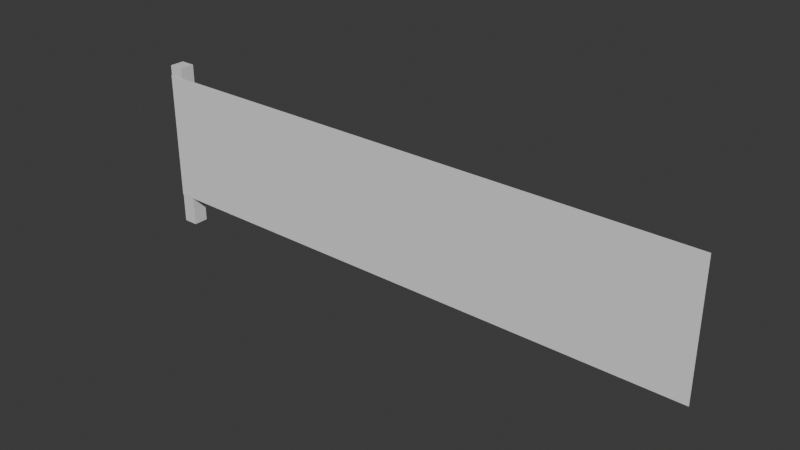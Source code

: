 # Source: post.blend  (saved by Blender 5.1.29; exported with 4.5.12 LTS)
import bpy
from mathutils import Matrix  # noqa: F401  (used for matrix-valued properties, if any)

bpy.ops.wm.read_factory_settings(use_empty=True)
scene = bpy.context.scene
scene.name = 'Scene'

# ---- collections
col_collection = bpy.data.collections.new('Collection'); scene.collection.children.link(col_collection)

# ---- materials (node trees are filled in below, after node groups)
mat_material_002 = bpy.data.materials.new('Material.002')

# ---- material node trees
mat_material_002.use_nodes = True; mat_material_002.node_tree.nodes.clear()
_N = mat_material_002.node_tree.nodes; _L = mat_material_002.node_tree.links
n0 = _N.new('ShaderNodeBsdfPrincipled'); n0.name = 'Principled BSDF'; n0.location = (-200, 100)
n1 = _N.new('ShaderNodeOutputMaterial'); n1.name = 'Material Output'; n1.location = (200, 100)
_L.new(n0.outputs[0], n1.inputs[0])
n1.is_active_output = True

# ---- world
world_world = bpy.data.worlds.new('World'); scene.world = world_world
world_world.use_nodes = True; world_world.node_tree.nodes.clear()
_N = world_world.node_tree.nodes; _L = world_world.node_tree.links
n0 = _N.new('ShaderNodeOutputWorld'); n0.name = 'World Output'; n0.location = (200, 100)
n1 = _N.new('ShaderNodeBackground'); n1.name = 'Background'; n1.location = (-200, 100)
n1.inputs[0].default_value = (0.05088, 0.05088, 0.05088, 1.0)
_L.new(n1.outputs[0], n0.inputs[0])
n0.is_active_output = True
world_world.color = (0.05088, 0.05088, 0.05088)
world_world.sun_shadow_jitter_overblur = 0.0

# ---- meshes
me_plane = bpy.data.meshes.new('Plane')
me_plane.from_pydata([(-1.0, -1.0, 0.0), (1.0, -1.0, 0.0), (-1.0, 1.0, 0.0), (1.0, 1.0, 0.0)], [], [(0, 1, 3, 2)])
_uv = me_plane.uv_layers.new(name='UVMap')
_uv.uv.foreach_set('vector', [0.0, 0.0, 1.0, 0.0, 1.0, 1.0, 0.0, 1.0])
me_plane.update()
me_cube_001 = bpy.data.meshes.new('Cube.001')
me_cube_001.from_pydata([(-1.0, -1.0, -1.0), (-1.0, -1.0, 1.0), (-1.0, 1.0, -1.0), (-1.0, 1.0, 1.0), (1.0, -1.0, -1.0), (1.0, -1.0, 1.0), (1.0, 1.0, -1.0), (1.0, 1.0, 1.0)], [], [(0, 1, 3, 2), (2, 3, 7, 6), (6, 7, 5, 4), (4, 5, 1, 0), (2, 6, 4, 0), (7, 3, 1, 5)])
_uv = me_cube_001.uv_layers.new(name='UVMap')
_uv.uv.foreach_set('vector', [0.375, 0.0, 0.625, 0.0, 0.625, 0.25, 0.375, 0.25, 0.375, 0.25, 0.625, 0.25, 0.625, 0.5, 0.375, 0.5, 0.375, 0.5, 0.625, 0.5, 0.625, 0.75, 0.375, 0.75, 0.375, 0.75, 0.625, 0.75, 0.625, 1.0, 0.375, 1.0, 0.125, 0.5, 0.375, 0.5, 0.375, 0.75, 0.125, 0.75, 0.625, 0.5, 0.875, 0.5, 0.875, 0.75, 0.625, 0.75])
me_cube_001.materials.append(mat_material_002)
me_cube_001.update()

# ---- objects
ob_fencelink = bpy.data.objects.new('FenceLink', me_plane)
ob_post = bpy.data.objects.new('Post', me_cube_001)

# ---- transforms, parenting, visibility, modifiers, constraints
ob_fencelink.location = (5.0, -0.1384, 1.256)
ob_fencelink.rotation_euler = (1.571, -0.0, 0.0)
ob_fencelink.scale = (5.0, 1.137, 1.0)
ob_post.location = (0.1327, 0.00151, 1.079)
ob_post.scale = (0.1309, 0.1309, 1.485)

# ---- collection membership
col_collection.objects.link(ob_fencelink)
col_collection.objects.link(ob_post)

# ---- scene / render settings (as saved in the file)
scene.frame_start = 1; scene.frame_end = 250; scene.frame_set(1)
scene.render.engine = 'BLENDER_EEVEE_NEXT'
scene.render.bake_bias = 0.0
scene.render.bake_samples = 0
scene.cycles.sampling_pattern = 'TABULATED_SOBOL'
scene.eevee.use_volume_custom_range = False
bpy.context.view_layer.update()

# ---- added for rendering (the .blend has no active camera and no usable light): camera, sun
cam_auto = bpy.data.cameras.new('AutoCamera')
cam_auto.lens = 50.0
cam_auto.sensor_width = 36.0
cam_auto.clip_end = 1000.0
ob_auto_camera = bpy.data.objects.new('AutoCamera', cam_auto)
scene.collection.objects.link(ob_auto_camera)
ob_auto_camera.location = (14.655, -11.589, 8.80337)
ob_auto_camera.rotation_euler = (1.09748, -7.21219e-08, 0.694738)
scene.camera = ob_auto_camera
light_auto_sun = bpy.data.lights.new('AutoSun', 'SUN')
light_auto_sun.energy = 3.0
light_auto_sun.angle = 0.0523599
ob_auto_sun = bpy.data.objects.new('AutoSun', light_auto_sun)
scene.collection.objects.link(ob_auto_sun)
ob_auto_sun.rotation_euler = (0.872665, 0.174533, 0.523599)
bpy.context.view_layer.update()
